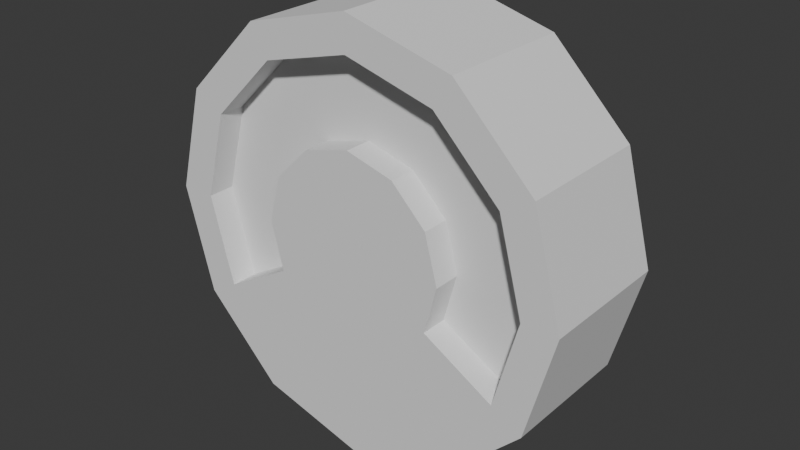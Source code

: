 # Source: gauge_new.blend  (saved by Blender 4.2.66; exported with 4.5.12 LTS)
import bpy
from mathutils import Matrix  # noqa: F401  (used for matrix-valued properties, if any)

bpy.ops.wm.read_factory_settings(use_empty=True)
scene = bpy.context.scene
scene.name = 'Scene'

# ---- collections
col_collection = bpy.data.collections.new('Collection'); scene.collection.children.link(col_collection)

# ---- world
world_world = bpy.data.worlds.new('World'); scene.world = world_world
world_world.use_nodes = True; world_world.node_tree.nodes.clear()
_N = world_world.node_tree.nodes; _L = world_world.node_tree.links
n0 = _N.new('ShaderNodeOutputWorld'); n0.name = 'World Output'; n0.location = (300, 300)
n1 = _N.new('ShaderNodeBackground'); n1.name = 'Background'; n1.location = (10, 300)
n1.inputs[0].default_value = (0.05088, 0.05088, 0.05088, 1.0)
_L.new(n1.outputs[0], n0.inputs[0])
n0.is_active_output = True
world_world.color = (0.05088, 0.05088, 0.05088)
world_world.sun_shadow_jitter_overblur = 0.0

# ---- meshes
me_cylinder_005 = bpy.data.meshes.new('Cylinder.005')
me_cylinder_005.from_pydata([(0.0, 0.7, 0.0), (0.0, 0.7, 1.0), (0.35, 0.6062, 0.0), (0.35, 0.6062, 1.0), (0.6062, 0.35, 0.0), (0.6062, 0.35, 1.0), (0.7, 3.209e-08, 0.0), (0.7, 1.46e-08, 1.0), (0.6062, -0.35, 0.0), (0.6062, -0.35, 1.0), (0.35, -0.6062, 0.0), (0.35, -0.6062, 1.0), (0.0, -0.7, 0.0), (0.0, -0.7, 1.0), (-0.35, -0.6062, 0.0), (-0.35, -0.6062, 1.0), (-0.6062, -0.35, 0.0), (-0.6062, -0.35, 1.0), (-0.7, 3.209e-08, 0.0), (-0.7, 1.46e-08, 1.0), (-0.6062, 0.35, 0.0), (-0.6062, 0.35, 1.0), (-0.35, 0.6062, 0.0), (-0.35, 0.6062, 1.0), (0.0, 1.3, 0.0), (0.65, 1.126, 0.0), (0.65, 1.126, 1.0), (0.0, 1.3, 1.0), (1.126, 0.65, 0.0), (1.126, 0.65, 1.0), (1.3, 5.533e-08, 0.0), (1.3, -1.46e-08, 1.0), (1.126, -0.65, 0.0), (1.126, -0.65, 1.0), (0.65, -1.126, 0.0), (0.65, -1.126, 1.0), (0.0, -1.3, 0.0), (0.0, -1.3, 1.0), (-0.65, -1.126, 0.0), (-0.65, -1.126, 1.0), (-1.126, -0.65, 0.0), (-1.126, -0.65, 1.0), (-1.3, 5.533e-08, 0.0), (-1.3, -1.46e-08, 1.0), (-1.126, 0.65, 0.0), (-1.126, 0.65, 1.0), (-0.65, 1.126, 0.0), (-0.65, 1.126, 1.0), (9.934e-10, 1.56, 0.0), (0.78, 1.351, 0.0), (0.78, 1.351, 1.0), (9.934e-10, 1.56, 1.0), (1.351, 0.78, 0.0), (1.351, 0.78, 1.0), (1.56, 6.938e-08, 0.0), (1.56, -2.329e-08, 1.0), (1.351, -0.78, 0.0), (1.351, -0.78, 1.0), (0.78, -1.351, 0.0), (0.78, -1.351, 1.0), (9.934e-10, -1.56, 0.0), (9.934e-10, -1.56, 1.0), (-0.78, -1.351, 0.0), (-0.78, -1.351, 1.0), (-1.351, -0.78, 0.0), (-1.351, -0.78, 1.0), (-1.56, 6.938e-08, 0.0), (-1.56, -2.329e-08, 1.0), (-1.351, 0.78, 0.0), (-1.351, 0.78, 1.0), (-0.78, 1.351, 0.0), (-0.78, 1.351, 1.0), (0.35, 0.6062, 0.8), (0.0, 0.7, 0.8), (-1.126, -0.65, 0.8), (-0.6062, -0.35, 0.8), (-0.7, 1.368e-08, 0.8), (-1.3, -1.553e-08, 0.8), (0.6062, 0.35, 0.8), (1.3, -1.553e-08, 0.8), (0.7, 1.368e-08, 0.8), (0.6062, -0.35, 0.8), (1.126, -0.65, 0.8), (-1.126, 0.65, 0.8), (-0.6062, 0.35, 0.8), (-0.35, 0.6062, 0.8), (-0.65, 1.126, 0.8), (0.65, 1.126, 0.8), (0.0, 1.3, 0.8), (1.126, 0.65, 0.8)], [], [(9, 33, 82, 81), (13, 15, 39, 37), (47, 45, 83, 86), (0, 22, 46, 24), (14, 12, 36, 38), (4, 2, 25, 28), (1, 3, 72, 73), (5, 7, 80, 78), (18, 16, 40, 42), (8, 6, 30, 32), (3, 1, 23, 21, 19, 17, 15, 13, 11, 9, 7, 5), (26, 27, 88, 87), (11, 13, 37, 35), (0, 2, 4, 6, 8, 10, 12, 14, 16, 18, 20, 22), (45, 47, 71, 69), (35, 37, 61, 59), (46, 44, 68, 70), (36, 34, 58, 60), (27, 26, 50, 51), (39, 41, 65, 63), (29, 31, 55, 53), (25, 24, 48, 49), (40, 38, 62, 64), (30, 28, 52, 54), (43, 45, 69, 67), (33, 35, 59, 57), (10, 8, 32, 34), (20, 18, 42, 44), (9, 11, 35, 33), (31, 29, 89, 79), (6, 4, 28, 30), (16, 14, 38, 40), (2, 0, 24, 25), (19, 21, 84, 76), (15, 17, 41, 39), (45, 43, 77, 83), (12, 10, 34, 36), (22, 20, 44, 46), (48, 51, 50, 49), (49, 50, 53, 52), (52, 53, 55, 54), (54, 55, 57, 56), (56, 57, 59, 58), (58, 59, 61, 60), (60, 61, 63, 62), (62, 63, 65, 64), (64, 65, 67, 66), (66, 67, 69, 68), (68, 69, 71, 70), (70, 71, 51, 48), (32, 30, 54, 56), (42, 40, 64, 66), (31, 33, 57, 55), (41, 43, 67, 65), (28, 25, 49, 52), (38, 36, 60, 62), (24, 46, 70, 48), (26, 29, 53, 50), (37, 39, 63, 61), (47, 27, 51, 71), (34, 32, 56, 58), (44, 42, 66, 68), (85, 73, 88, 86), (72, 78, 89, 87), (75, 76, 77, 74), (80, 81, 82, 79), (84, 85, 86, 83), (76, 84, 83, 77), (78, 80, 79, 89), (73, 72, 87, 88), (41, 17, 75, 74), (21, 23, 85, 84), (33, 31, 79, 82), (43, 41, 74, 77), (7, 9, 81, 80), (17, 19, 76, 75), (29, 26, 87, 89), (27, 47, 86, 88), (3, 5, 78, 72), (23, 1, 73, 85)])
_uv = me_cylinder_005.uv_layers.new(name='UVMap')
_uv.uv.foreach_set('vector', [0.4578, 0.13, 0.4578, 0.13, 0.4578, 0.13, 0.4578, 0.13, 0.25, 0.01, 0.13, 0.04215, 0.13, 0.04215, 0.25, 0.01, 0.13, 0.4578, 0.04215, 0.37, 0.04215, 0.37, 0.13, 0.4578, 0.75, 0.49, 0.63, 0.4578, 0.63, 0.4578, 0.75, 0.49, 0.63, 0.04215, 0.75, 0.01, 0.75, 0.01, 0.63, 0.04215, 0.9578, 0.37, 0.87, 0.4578, 0.87, 0.4578, 0.9578, 0.37, 0.25, 0.49, 0.37, 0.4578, 0.37, 0.4578, 0.25, 0.49, 0.4578, 0.37, 0.49, 0.25, 0.49, 0.25, 0.4578, 0.37, 0.51, 0.25, 0.5422, 0.13, 0.5422, 0.13, 0.51, 0.25, 0.9578, 0.13, 0.99, 0.25, 0.99, 0.25, 0.9578, 0.13, 0.37, 0.4578, 0.25, 0.49, 0.13, 0.4578, 0.04215, 0.37, 0.01, 0.25, 0.04215, 0.13, 0.13, 0.04215, 0.25, 0.01, 0.37, 0.04215, 0.4578, 0.13, 0.49, 0.25, 0.4578, 0.37, 0.37, 0.4578, 0.25, 0.49, 0.25, 0.49, 0.37, 0.4578, 0.37, 0.04215, 0.25, 0.01, 0.25, 0.01, 0.37, 0.04215, 0.75, 0.49, 0.87, 0.4578, 0.9578, 0.37, 0.99, 0.25, 0.9578, 0.13, 0.87, 0.04215, 0.75, 0.01, 0.63, 0.04215, 0.5422, 0.13, 0.51, 0.25, 0.5422, 0.37, 0.63, 0.4578, 0.04215, 0.37, 0.13, 0.4578, 0.13, 0.4578, 0.04215, 0.37, 0.37, 0.04215, 0.25, 0.01, 0.25, 0.01, 0.37, 0.04215, 0.63, 0.4578, 0.5422, 0.37, 0.5422, 0.37, 0.63, 0.4578, 0.75, 0.01, 0.87, 0.04215, 0.87, 0.04215, 0.75, 0.01, 0.25, 0.49, 0.37, 0.4578, 0.37, 0.4578, 0.25, 0.49, 0.13, 0.04215, 0.04215, 0.13, 0.04215, 0.13, 0.13, 0.04215, 0.4578, 0.37, 0.49, 0.25, 0.49, 0.25, 0.4578, 0.37, 0.87, 0.4578, 0.75, 0.49, 0.75, 0.49, 0.87, 0.4578, 0.5422, 0.13, 0.63, 0.04215, 0.63, 0.04215, 0.5422, 0.13, 0.99, 0.25, 0.9578, 0.37, 0.9578, 0.37, 0.99, 0.25, 0.01, 0.25, 0.04215, 0.37, 0.04215, 0.37, 0.01, 0.25, 0.4578, 0.13, 0.37, 0.04215, 0.37, 0.04215, 0.4578, 0.13, 0.87, 0.04215, 0.9578, 0.13, 0.9578, 0.13, 0.87, 0.04215, 0.5422, 0.37, 0.51, 0.25, 0.51, 0.25, 0.5422, 0.37, 0.4578, 0.13, 0.37, 0.04215, 0.37, 0.04215, 0.4578, 0.13, 0.49, 0.25, 0.4578, 0.37, 0.4578, 0.37, 0.49, 0.25, 0.99, 0.25, 0.9578, 0.37, 0.9578, 0.37, 0.99, 0.25, 0.5422, 0.13, 0.63, 0.04215, 0.63, 0.04215, 0.5422, 0.13, 0.87, 0.4578, 0.75, 0.49, 0.75, 0.49, 0.87, 0.4578, 0.01, 0.25, 0.04215, 0.37, 0.04215, 0.37, 0.01, 0.25, 0.13, 0.04215, 0.04215, 0.13, 0.04215, 0.13, 0.13, 0.04215, 0.04215, 0.37, 0.01, 0.25, 0.01, 0.25, 0.04215, 0.37, 0.75, 0.01, 0.87, 0.04215, 0.87, 0.04215, 0.75, 0.01, 0.63, 0.4578, 0.5422, 0.37, 0.5422, 0.37, 0.63, 0.4578, 1.0, 0.5, 1.0, 1.0, 0.9167, 1.0, 0.9167, 0.5, 0.9167, 0.5, 0.9167, 1.0, 0.8333, 1.0, 0.8333, 0.5, 0.8333, 0.5, 0.8333, 1.0, 0.75, 1.0, 0.75, 0.5, 0.75, 0.5, 0.75, 1.0, 0.6667, 1.0, 0.6667, 0.5, 0.6667, 0.5, 0.6667, 1.0, 0.5833, 1.0, 0.5833, 0.5, 0.5833, 0.5, 0.5833, 1.0, 0.5, 1.0, 0.5, 0.5, 0.5, 0.5, 0.5, 1.0, 0.4167, 1.0, 0.4167, 0.5, 0.4167, 0.5, 0.4167, 1.0, 0.3333, 1.0, 0.3333, 0.5, 0.3333, 0.5, 0.3333, 1.0, 0.25, 1.0, 0.25, 0.5, 0.25, 0.5, 0.25, 1.0, 0.1667, 1.0, 0.1667, 0.5, 0.1667, 0.5, 0.1667, 1.0, 0.08333, 1.0, 0.08333, 0.5, 0.08333, 0.5, 0.08333, 1.0, 7.451e-08, 1.0, 7.451e-08, 0.5, 0.9578, 0.13, 0.99, 0.25, 0.99, 0.25, 0.9578, 0.13, 0.51, 0.25, 0.5422, 0.13, 0.5422, 0.13, 0.51, 0.25, 0.49, 0.25, 0.4578, 0.13, 0.4578, 0.13, 0.49, 0.25, 0.04215, 0.13, 0.01, 0.25, 0.01, 0.25, 0.04215, 0.13, 0.9578, 0.37, 0.87, 0.4578, 0.87, 0.4578, 0.9578, 0.37, 0.63, 0.04215, 0.75, 0.01, 0.75, 0.01, 0.63, 0.04215, 0.75, 0.49, 0.63, 0.4578, 0.63, 0.4578, 0.75, 0.49, 0.37, 0.4578, 0.4578, 0.37, 0.4578, 0.37, 0.37, 0.4578, 0.25, 0.01, 0.13, 0.04215, 0.13, 0.04215, 0.25, 0.01, 0.13, 0.4578, 0.25, 0.49, 0.25, 0.49, 0.13, 0.4578, 0.87, 0.04215, 0.9578, 0.13, 0.9578, 0.13, 0.87, 0.04215, 0.5422, 0.37, 0.51, 0.25, 0.51, 0.25, 0.5422, 0.37, 0.13, 0.4578, 0.25, 0.49, 0.25, 0.49, 0.13, 0.4578, 0.37, 0.4578, 0.4578, 0.37, 0.4578, 0.37, 0.37, 0.4578, 0.04215, 0.13, 0.01, 0.25, 0.01, 0.25, 0.04215, 0.13, 0.49, 0.25, 0.4578, 0.13, 0.4578, 0.13, 0.49, 0.25, 0.04215, 0.37, 0.13, 0.4578, 0.13, 0.4578, 0.04215, 0.37, 0.01, 0.25, 0.04215, 0.37, 0.04215, 0.37, 0.01, 0.25, 0.4578, 0.37, 0.49, 0.25, 0.49, 0.25, 0.4578, 0.37, 0.25, 0.49, 0.37, 0.4578, 0.37, 0.4578, 0.25, 0.49, 0.04215, 0.13, 0.04215, 0.13, 0.04215, 0.13, 0.04215, 0.13, 0.04215, 0.37, 0.13, 0.4578, 0.13, 0.4578, 0.04215, 0.37, 0.4578, 0.13, 0.49, 0.25, 0.49, 0.25, 0.4578, 0.13, 0.01, 0.25, 0.04215, 0.13, 0.04215, 0.13, 0.01, 0.25, 0.49, 0.25, 0.4578, 0.13, 0.4578, 0.13, 0.49, 0.25, 0.04215, 0.13, 0.01, 0.25, 0.01, 0.25, 0.04215, 0.13, 0.4578, 0.37, 0.37, 0.4578, 0.37, 0.4578, 0.4578, 0.37, 0.25, 0.49, 0.13, 0.4578, 0.13, 0.4578, 0.25, 0.49, 0.37, 0.4578, 0.4578, 0.37, 0.4578, 0.37, 0.37, 0.4578, 0.13, 0.4578, 0.25, 0.49, 0.25, 0.49, 0.13, 0.4578])
me_cylinder_005.update()

# ---- objects
ob_cylinder_001 = bpy.data.objects.new('Cylinder.001', me_cylinder_005)

# ---- transforms, parenting, visibility, modifiers, constraints
ob_cylinder_001.location = (0.0, 0.0, 0.0)
ob_cylinder_001.rotation_euler = (1.571, -0.0, 0.0)

# ---- collection membership
col_collection.objects.link(ob_cylinder_001)

# ---- scene / render settings (as saved in the file)
scene.frame_start = 1; scene.frame_end = 250; scene.frame_set(1)
scene.render.engine = 'BLENDER_EEVEE_NEXT'
bpy.context.view_layer.update()

# ---- added for rendering (the .blend has no active camera and no usable light): camera, sun
cam_auto = bpy.data.cameras.new('AutoCamera')
cam_auto.lens = 50.0
cam_auto.sensor_width = 36.0
cam_auto.clip_end = 1000.0
ob_auto_camera = bpy.data.objects.new('AutoCamera', cam_auto)
scene.collection.objects.link(ob_auto_camera)
ob_auto_camera.location = (4.18594, -5.52313, 3.34876)
ob_auto_camera.rotation_euler = (1.09748, -7.21219e-08, 0.694738)
scene.camera = ob_auto_camera
light_auto_sun = bpy.data.lights.new('AutoSun', 'SUN')
light_auto_sun.energy = 3.0
light_auto_sun.angle = 0.0523599
ob_auto_sun = bpy.data.objects.new('AutoSun', light_auto_sun)
scene.collection.objects.link(ob_auto_sun)
ob_auto_sun.rotation_euler = (0.872665, 0.174533, 0.523599)
bpy.context.view_layer.update()
